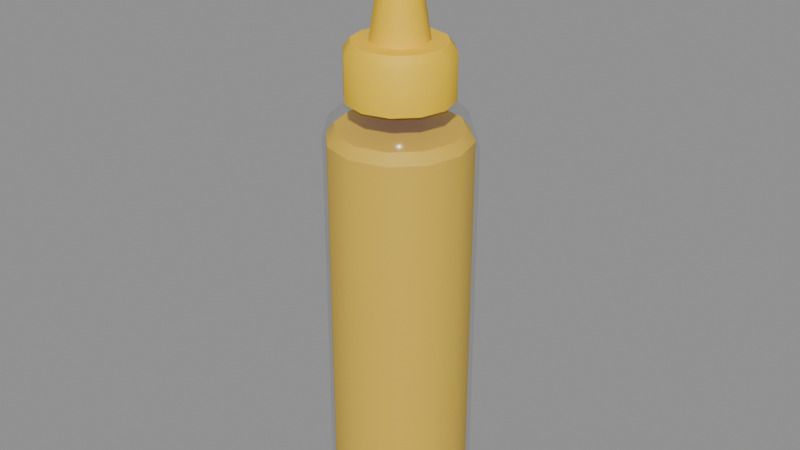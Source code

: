 # Source: pomo_aderezo.blend  (saved by Blender 5.3.31; exported with 4.5.12 LTS)
import bpy
from mathutils import Matrix  # noqa: F401  (used for matrix-valued properties, if any)

bpy.ops.wm.read_factory_settings(use_empty=True)
scene = bpy.context.scene
scene.name = 'Scene'

# ---- materials (node trees are filled in below, after node groups)
mat_m_plasticoclaro = bpy.data.materials.new('M_PlasticoClaro')
mat_m_plasticoclaro.surface_render_method = 'BLENDED'
mat_m_plasticoclaro.blend_method = 'BLEND'
mat_m_plasticoclaro.diffuse_color = (0.2623, 0.2918, 0.3231, 0.15)
mat_m_amarillo = bpy.data.materials.new('M_Amarillo')
mat_m_amarillo.diffuse_color = (0.956, 0.6038, 0.01033, 1.0)

# ---- material node trees
mat_m_plasticoclaro.use_nodes = True; mat_m_plasticoclaro.node_tree.nodes.clear()
_N = mat_m_plasticoclaro.node_tree.nodes; _L = mat_m_plasticoclaro.node_tree.links
n0 = _N.new('ShaderNodeBsdfPrincipled'); n0.name = 'Principled BSDF'; n0.location = (-200, 100)
n0.inputs[0].default_value = (0.2623, 0.2918, 0.3231, 1.0)
n0.inputs[2].default_value = 0.15
n0.inputs[4].default_value = 0.15
n0.inputs[10].default_value = 0.005
n1 = _N.new('ShaderNodeOutputMaterial'); n1.name = 'Material Output'; n1.location = (200, 100)
_L.new(n0.outputs[0], n1.inputs[0])
n1.is_active_output = True
mat_m_amarillo.use_nodes = True; mat_m_amarillo.node_tree.nodes.clear()
_N = mat_m_amarillo.node_tree.nodes; _L = mat_m_amarillo.node_tree.links
n0 = _N.new('ShaderNodeBsdfPrincipled'); n0.name = 'Principled BSDF'; n0.location = (-200, 100)
n0.inputs[0].default_value = (0.956, 0.6038, 0.01033, 1.0)
n0.inputs[2].default_value = 0.6
n0.inputs[10].default_value = 0.005
n1 = _N.new('ShaderNodeOutputMaterial'); n1.name = 'Material Output'; n1.location = (200, 100)
_L.new(n0.outputs[0], n1.inputs[0])
n1.is_active_output = True

# ---- meshes
me_pomo_aderezo_envase = bpy.data.meshes.new('pomo_aderezo_envase')
me_pomo_aderezo_envase.from_pydata([(0.0, 0.0, 0.0), (0.0245, 0.0, 0.0), (0.02122, -0.01225, 0.0), (0.01225, -0.02122, 0.0), (1.5e-18, -0.0245, 0.0), (-0.01225, -0.02122, 0.0), (-0.02122, -0.01225, 0.0), (-0.0245, -3e-18, 0.0), (-0.02122, 0.01225, 0.0), (-0.01225, 0.02122, 0.0), (-4.501e-18, 0.0245, 0.0), (0.01225, 0.02122, 0.0), (0.02122, 0.01225, 0.0), (0.028, 0.0, 0.0045), (0.02425, -0.014, 0.0045), (0.014, -0.02425, 0.0045), (1.715e-18, -0.028, 0.0045), (-0.014, -0.02425, 0.0045), (-0.02425, -0.014, 0.0045), (-0.028, -3.429e-18, 0.0045), (-0.02425, 0.014, 0.0045), (-0.014, 0.02425, 0.0045), (-5.144e-18, 0.028, 0.0045), (0.014, 0.02425, 0.0045), (0.02425, 0.014, 0.0045), (0.028, 0.0, 0.15), (0.02425, -0.014, 0.15), (0.014, -0.02425, 0.15), (1.715e-18, -0.028, 0.15), (-0.014, -0.02425, 0.15), (-0.02425, -0.014, 0.15), (-0.028, -3.429e-18, 0.15), (-0.02425, 0.014, 0.15), (-0.014, 0.02425, 0.15), (-5.144e-18, 0.028, 0.15), (0.014, 0.02425, 0.15), (0.02425, 0.014, 0.15), (0.0255, 0.0, 0.1585), (0.02208, -0.01275, 0.1585), (0.01275, -0.02208, 0.1585), (1.561e-18, -0.0255, 0.1585), (-0.01275, -0.02208, 0.1585), (-0.02208, -0.01275, 0.1585), (-0.0255, -3.123e-18, 0.1585), (-0.02208, 0.01275, 0.1585), (-0.01275, 0.02208, 0.1585), (-4.684e-18, 0.0255, 0.1585), (0.01275, 0.02208, 0.1585), (0.02208, 0.01275, 0.1585), (0.0195, 0.0, 0.1645), (0.01689, -0.00975, 0.1645), (0.00975, -0.01689, 0.1645), (1.194e-18, -0.0195, 0.1645), (-0.00975, -0.01689, 0.1645), (-0.01689, -0.00975, 0.1645), (-0.0195, -2.388e-18, 0.1645), (-0.01689, 0.00975, 0.1645), (-0.00975, 0.01689, 0.1645), (-3.582e-18, 0.0195, 0.1645), (0.00975, 0.01689, 0.1645), (0.01689, 0.00975, 0.1645), (0.0165, 0.0, 0.1665), (0.01429, -0.00825, 0.1665), (0.00825, -0.01429, 0.1665), (1.01e-18, -0.0165, 0.1665), (-0.00825, -0.01429, 0.1665), (-0.01429, -0.00825, 0.1665), (-0.0165, -2.021e-18, 0.1665), (-0.01429, 0.00825, 0.1665), (-0.00825, 0.01429, 0.1665), (-3.031e-18, 0.0165, 0.1665), (0.00825, 0.01429, 0.1665), (0.01429, 0.00825, 0.1665), (0.0165, 0.0, 0.172), (0.01429, -0.00825, 0.172), (0.00825, -0.01429, 0.172), (1.01e-18, -0.0165, 0.172), (-0.00825, -0.01429, 0.172), (-0.01429, -0.00825, 0.172), (-0.0165, -2.021e-18, 0.172), (-0.01429, 0.00825, 0.172), (-0.00825, 0.01429, 0.172), (-3.031e-18, 0.0165, 0.172), (0.00825, 0.01429, 0.172), (0.01429, 0.00825, 0.172), (0.0, 0.0, 0.172)], [], [(0, 1, 2), (0, 2, 3), (0, 3, 4), (0, 4, 5), (0, 5, 6), (0, 6, 7), (0, 7, 8), (0, 8, 9), (0, 9, 10), (0, 10, 11), (0, 11, 12), (0, 12, 1), (1, 13, 14, 2), (2, 14, 15, 3), (3, 15, 16, 4), (4, 16, 17, 5), (5, 17, 18, 6), (6, 18, 19, 7), (7, 19, 20, 8), (8, 20, 21, 9), (9, 21, 22, 10), (10, 22, 23, 11), (11, 23, 24, 12), (12, 24, 13, 1), (13, 25, 26, 14), (14, 26, 27, 15), (15, 27, 28, 16), (16, 28, 29, 17), (17, 29, 30, 18), (18, 30, 31, 19), (19, 31, 32, 20), (20, 32, 33, 21), (21, 33, 34, 22), (22, 34, 35, 23), (23, 35, 36, 24), (24, 36, 25, 13), (25, 37, 38, 26), (26, 38, 39, 27), (27, 39, 40, 28), (28, 40, 41, 29), (29, 41, 42, 30), (30, 42, 43, 31), (31, 43, 44, 32), (32, 44, 45, 33), (33, 45, 46, 34), (34, 46, 47, 35), (35, 47, 48, 36), (36, 48, 37, 25), (37, 49, 50, 38), (38, 50, 51, 39), (39, 51, 52, 40), (40, 52, 53, 41), (41, 53, 54, 42), (42, 54, 55, 43), (43, 55, 56, 44), (44, 56, 57, 45), (45, 57, 58, 46), (46, 58, 59, 47), (47, 59, 60, 48), (48, 60, 49, 37), (49, 61, 62, 50), (50, 62, 63, 51), (51, 63, 64, 52), (52, 64, 65, 53), (53, 65, 66, 54), (54, 66, 67, 55), (55, 67, 68, 56), (56, 68, 69, 57), (57, 69, 70, 58), (58, 70, 71, 59), (59, 71, 72, 60), (60, 72, 61, 49), (61, 73, 74, 62), (62, 74, 75, 63), (63, 75, 76, 64), (64, 76, 77, 65), (65, 77, 78, 66), (66, 78, 79, 67), (67, 79, 80, 68), (68, 80, 81, 69), (69, 81, 82, 70), (70, 82, 83, 71), (71, 83, 84, 72), (72, 84, 73, 61), (73, 85, 74), (74, 85, 75), (75, 85, 76), (76, 85, 77), (77, 85, 78), (78, 85, 79), (79, 85, 80), (80, 85, 81), (81, 85, 82), (82, 85, 83), (83, 85, 84), (84, 85, 73)])
me_pomo_aderezo_envase.polygons.foreach_set('use_smooth', [True] * 96)
_k = set([(1, 2), (1, 12), (2, 3), (3, 4), (4, 5), (5, 6), (6, 7), (7, 8), (8, 9), (9, 10), (10, 11), (11, 12), (13, 14), (13, 24), (14, 15), (15, 16), (16, 17), (17, 18), (18, 19), (19, 20), (20, 21), (21, 22), (22, 23), (23, 24), (61, 62), (61, 72), (62, 63), (63, 64), (64, 65), (65, 66), (66, 67), (67, 68), (68, 69), (69, 70), (70, 71), (71, 72), (73, 74), (73, 84), (74, 75), (75, 76), (76, 77), (77, 78), (78, 79), (79, 80), (80, 81), (81, 82), (82, 83), (83, 84)])
me_pomo_aderezo_envase.attributes.new('sharp_edge', 'BOOLEAN', 'EDGE').data.foreach_set('value', [ (min(e.vertices), max(e.vertices)) in _k for e in me_pomo_aderezo_envase.edges])
me_pomo_aderezo_envase.materials.append(mat_m_plasticoclaro)
me_pomo_aderezo_envase.update()
me_pieza_tapa = bpy.data.meshes.new('pieza_tapa')
me_pieza_tapa.from_pydata([(0.0165, 0.0, 0.1655), (0.01429, -0.00825, 0.1655), (0.00825, -0.01429, 0.1655), (1.01e-18, -0.0165, 0.1655), (-0.00825, -0.01429, 0.1655), (-0.01429, -0.00825, 0.1655), (-0.0165, -2.021e-18, 0.1655), (-0.01429, 0.00825, 0.1655), (-0.00825, 0.01429, 0.1655), (-3.031e-18, 0.0165, 0.1655), (0.00825, 0.01429, 0.1655), (0.01429, 0.00825, 0.1655), (0.0198, 0.0, 0.1665), (0.01715, -0.0099, 0.1665), (0.0099, -0.01715, 0.1665), (1.212e-18, -0.0198, 0.1665), (-0.0099, -0.01715, 0.1665), (-0.01715, -0.0099, 0.1665), (-0.0198, -2.425e-18, 0.1665), (-0.01715, 0.0099, 0.1665), (-0.0099, 0.01715, 0.1665), (-3.637e-18, 0.0198, 0.1665), (0.0099, 0.01715, 0.1665), (0.01715, 0.0099, 0.1665), (0.0198, 0.0, 0.1835), (0.01715, -0.0099, 0.1835), (0.0099, -0.01715, 0.1835), (1.212e-18, -0.0198, 0.1835), (-0.0099, -0.01715, 0.1835), (-0.01715, -0.0099, 0.1835), (-0.0198, -2.425e-18, 0.1835), (-0.01715, 0.0099, 0.1835), (-0.0099, 0.01715, 0.1835), (-3.637e-18, 0.0198, 0.1835), (0.0099, 0.01715, 0.1835), (0.01715, 0.0099, 0.1835), (0.0172, 0.0, 0.187), (0.0149, -0.0086, 0.187), (0.0086, -0.0149, 0.187), (1.053e-18, -0.0172, 0.187), (-0.0086, -0.0149, 0.187), (-0.0149, -0.0086, 0.187), (-0.0172, -2.106e-18, 0.187), (-0.0149, 0.0086, 0.187), (-0.0086, 0.0149, 0.187), (-3.16e-18, 0.0172, 0.187), (0.0086, 0.0149, 0.187), (0.0149, 0.0086, 0.187), (0.0, 0.0, 0.187), (0.0108, 0.0, 0.1862), (0.007637, -0.007637, 0.1862), (6.613e-19, -0.0108, 0.1862), (-0.007637, -0.007637, 0.1862), (-0.0108, -1.323e-18, 0.1862), (-0.007637, 0.007637, 0.1862), (-1.984e-18, 0.0108, 0.1862), (0.007637, 0.007637, 0.1862), (0.009, 0.0, 0.198), (0.006364, -0.006364, 0.198), (5.511e-19, -0.009, 0.198), (-0.006364, -0.006364, 0.198), (-0.009, -1.102e-18, 0.198), (-0.006364, 0.006364, 0.198), (-1.653e-18, 0.009, 0.198), (0.006364, 0.006364, 0.198), (0.0056, 0.0, 0.2165), (0.00396, -0.00396, 0.2165), (3.429e-19, -0.0056, 0.2165), (-0.00396, -0.00396, 0.2165), (-0.0056, -6.858e-19, 0.2165), (-0.00396, 0.00396, 0.2165), (-1.029e-18, 0.0056, 0.2165), (0.00396, 0.00396, 0.2165), (0.0044, 0.0, 0.2205), (0.003111, -0.003111, 0.2205), (2.694e-19, -0.0044, 0.2205), (-0.003111, -0.003111, 0.2205), (-0.0044, -5.388e-19, 0.2205), (-0.003111, 0.003111, 0.2205), (-8.083e-19, 0.0044, 0.2205), (0.003111, 0.003111, 0.2205), (0.0044, 0.0, 0.2315), (0.003111, -0.003111, 0.2315), (2.694e-19, -0.0044, 0.2315), (-0.003111, -0.003111, 0.2315), (-0.0044, -5.388e-19, 0.2315), (-0.003111, 0.003111, 0.2315), (-8.083e-19, 0.0044, 0.2315), (0.003111, 0.003111, 0.2315), (0.003, 0.0, 0.235), (0.002121, -0.002121, 0.235), (1.837e-19, -0.003, 0.235), (-0.002121, -0.002121, 0.235), (-0.003, -3.674e-19, 0.235), (-0.002121, 0.002121, 0.235), (-5.511e-19, 0.003, 0.235), (0.002121, 0.002121, 0.235), (0.0, 0.0, 0.235)], [], [(0, 12, 13, 1), (1, 13, 14, 2), (2, 14, 15, 3), (3, 15, 16, 4), (4, 16, 17, 5), (5, 17, 18, 6), (6, 18, 19, 7), (7, 19, 20, 8), (8, 20, 21, 9), (9, 21, 22, 10), (10, 22, 23, 11), (11, 23, 12, 0), (12, 24, 25, 13), (13, 25, 26, 14), (14, 26, 27, 15), (15, 27, 28, 16), (16, 28, 29, 17), (17, 29, 30, 18), (18, 30, 31, 19), (19, 31, 32, 20), (20, 32, 33, 21), (21, 33, 34, 22), (22, 34, 35, 23), (23, 35, 24, 12), (24, 36, 37, 25), (25, 37, 38, 26), (26, 38, 39, 27), (27, 39, 40, 28), (28, 40, 41, 29), (29, 41, 42, 30), (30, 42, 43, 31), (31, 43, 44, 32), (32, 44, 45, 33), (33, 45, 46, 34), (34, 46, 47, 35), (35, 47, 36, 24), (36, 48, 37), (37, 48, 38), (38, 48, 39), (39, 48, 40), (40, 48, 41), (41, 48, 42), (42, 48, 43), (43, 48, 44), (44, 48, 45), (45, 48, 46), (46, 48, 47), (47, 48, 36), (49, 57, 58, 50), (50, 58, 59, 51), (51, 59, 60, 52), (52, 60, 61, 53), (53, 61, 62, 54), (54, 62, 63, 55), (55, 63, 64, 56), (56, 64, 57, 49), (57, 65, 66, 58), (58, 66, 67, 59), (59, 67, 68, 60), (60, 68, 69, 61), (61, 69, 70, 62), (62, 70, 71, 63), (63, 71, 72, 64), (64, 72, 65, 57), (65, 73, 74, 66), (66, 74, 75, 67), (67, 75, 76, 68), (68, 76, 77, 69), (69, 77, 78, 70), (70, 78, 79, 71), (71, 79, 80, 72), (72, 80, 73, 65), (73, 81, 82, 74), (74, 82, 83, 75), (75, 83, 84, 76), (76, 84, 85, 77), (77, 85, 86, 78), (78, 86, 87, 79), (79, 87, 88, 80), (80, 88, 81, 73), (81, 89, 90, 82), (82, 90, 91, 83), (83, 91, 92, 84), (84, 92, 93, 85), (85, 93, 94, 86), (86, 94, 95, 87), (87, 95, 96, 88), (88, 96, 89, 81), (89, 97, 90), (90, 97, 91), (91, 97, 92), (92, 97, 93), (93, 97, 94), (94, 97, 95), (95, 97, 96), (96, 97, 89)])
me_pieza_tapa.polygons.foreach_set('use_smooth', [True] * 96)
_k = set([(0, 1), (0, 11), (1, 2), (2, 3), (3, 4), (4, 5), (5, 6), (6, 7), (7, 8), (8, 9), (9, 10), (10, 11), (12, 13), (12, 23), (13, 14), (14, 15), (15, 16), (16, 17), (17, 18), (18, 19), (19, 20), (20, 21), (21, 22), (22, 23), (36, 37), (36, 47), (37, 38), (38, 39), (39, 40), (40, 41), (41, 42), (42, 43), (43, 44), (44, 45), (45, 46), (46, 47), (49, 50), (49, 56), (50, 51), (51, 52), (52, 53), (53, 54), (54, 55), (55, 56), (89, 90), (89, 96), (90, 91), (91, 92), (92, 93), (93, 94), (94, 95), (95, 96)])
me_pieza_tapa.attributes.new('sharp_edge', 'BOOLEAN', 'EDGE').data.foreach_set('value', [ (min(e.vertices), max(e.vertices)) in _k for e in me_pieza_tapa.edges])
me_pieza_tapa.materials.append(mat_m_amarillo)
me_pieza_tapa.update()
me_pieza_relleno = bpy.data.meshes.new('pieza_relleno')
me_pieza_relleno.from_pydata([(0.0, 0.0, 0.0), (0.0225, 0.0, 0.0), (0.01949, -0.01125, 0.0), (0.01125, -0.01949, 0.0), (1.378e-18, -0.0225, 0.0), (-0.01125, -0.01949, 0.0), (-0.01949, -0.01125, 0.0), (-0.0225, -2.755e-18, 0.0), (-0.01949, 0.01125, 0.0), (-0.01125, 0.01949, 0.0), (-4.133e-18, 0.0225, 0.0), (0.01125, 0.01949, 0.0), (0.01949, 0.01125, 0.0), (0.0265, 0.0, 0.003), (0.02295, -0.01325, 0.003), (0.01325, -0.02295, 0.003), (1.623e-18, -0.0265, 0.003), (-0.01325, -0.02295, 0.003), (-0.02295, -0.01325, 0.003), (-0.0265, -3.245e-18, 0.003), (-0.02295, 0.01325, 0.003), (-0.01325, 0.02295, 0.003), (-4.868e-18, 0.0265, 0.003), (0.01325, 0.02295, 0.003), (0.02295, 0.01325, 0.003), (0.0265, 0.0, 0.146), (0.02295, -0.01325, 0.146), (0.01325, -0.02295, 0.146), (1.623e-18, -0.0265, 0.146), (-0.01325, -0.02295, 0.146), (-0.02295, -0.01325, 0.146), (-0.0265, -3.245e-18, 0.146), (-0.02295, 0.01325, 0.146), (-0.01325, 0.02295, 0.146), (-4.868e-18, 0.0265, 0.146), (0.01325, 0.02295, 0.146), (0.02295, 0.01325, 0.146), (0.0235, 0.0, 0.15), (0.02035, -0.01175, 0.15), (0.01175, -0.02035, 0.15), (1.439e-18, -0.0235, 0.15), (-0.01175, -0.02035, 0.15), (-0.02035, -0.01175, 0.15), (-0.0235, -2.878e-18, 0.15), (-0.02035, 0.01175, 0.15), (-0.01175, 0.02035, 0.15), (-4.317e-18, 0.0235, 0.15), (0.01175, 0.02035, 0.15), (0.02035, 0.01175, 0.15), (0.0, 0.0, 0.15)], [], [(0, 1, 2), (0, 2, 3), (0, 3, 4), (0, 4, 5), (0, 5, 6), (0, 6, 7), (0, 7, 8), (0, 8, 9), (0, 9, 10), (0, 10, 11), (0, 11, 12), (0, 12, 1), (1, 13, 14, 2), (2, 14, 15, 3), (3, 15, 16, 4), (4, 16, 17, 5), (5, 17, 18, 6), (6, 18, 19, 7), (7, 19, 20, 8), (8, 20, 21, 9), (9, 21, 22, 10), (10, 22, 23, 11), (11, 23, 24, 12), (12, 24, 13, 1), (13, 25, 26, 14), (14, 26, 27, 15), (15, 27, 28, 16), (16, 28, 29, 17), (17, 29, 30, 18), (18, 30, 31, 19), (19, 31, 32, 20), (20, 32, 33, 21), (21, 33, 34, 22), (22, 34, 35, 23), (23, 35, 36, 24), (24, 36, 25, 13), (25, 37, 38, 26), (26, 38, 39, 27), (27, 39, 40, 28), (28, 40, 41, 29), (29, 41, 42, 30), (30, 42, 43, 31), (31, 43, 44, 32), (32, 44, 45, 33), (33, 45, 46, 34), (34, 46, 47, 35), (35, 47, 48, 36), (36, 48, 37, 25), (37, 49, 38), (38, 49, 39), (39, 49, 40), (40, 49, 41), (41, 49, 42), (42, 49, 43), (43, 49, 44), (44, 49, 45), (45, 49, 46), (46, 49, 47), (47, 49, 48), (48, 49, 37)])
me_pieza_relleno.polygons.foreach_set('use_smooth', [True] * 60)
_k = set([(1, 2), (1, 12), (2, 3), (3, 4), (4, 5), (5, 6), (6, 7), (7, 8), (8, 9), (9, 10), (10, 11), (11, 12), (13, 14), (13, 24), (14, 15), (15, 16), (16, 17), (17, 18), (18, 19), (19, 20), (20, 21), (21, 22), (22, 23), (23, 24), (25, 26), (25, 36), (26, 27), (27, 28), (28, 29), (29, 30), (30, 31), (31, 32), (32, 33), (33, 34), (34, 35), (35, 36), (37, 38), (37, 48), (38, 39), (39, 40), (40, 41), (41, 42), (42, 43), (43, 44), (44, 45), (45, 46), (46, 47), (47, 48)])
me_pieza_relleno.attributes.new('sharp_edge', 'BOOLEAN', 'EDGE').data.foreach_set('value', [ (min(e.vertices), max(e.vertices)) in _k for e in me_pieza_relleno.edges])
me_pieza_relleno.materials.append(mat_m_amarillo)
me_pieza_relleno.update()
me_pomo_aderezo_colonly = bpy.data.meshes.new('pomo_aderezo-colonly')
me_pomo_aderezo_colonly.from_pydata([(0.02705, 0.007247, 0.0), (0.0198, 0.0198, 0.0), (0.007247, 0.02705, 0.0), (-0.007247, 0.02705, 0.0), (-0.0198, 0.0198, 0.0), (-0.02705, 0.007247, 0.0), (-0.02705, -0.007247, 0.0), (-0.0198, -0.0198, 0.0), (-0.007247, -0.02705, 0.0), (0.007247, -0.02705, 0.0), (0.0198, -0.0198, 0.0), (0.02705, -0.007247, 0.0), (0.02705, 0.007247, 0.17), (0.0198, 0.0198, 0.17), (0.007247, 0.02705, 0.17), (-0.007247, 0.02705, 0.17), (-0.0198, 0.0198, 0.17), (-0.02705, 0.007247, 0.17), (-0.02705, -0.007247, 0.17), (-0.0198, -0.0198, 0.17), (-0.007247, -0.02705, 0.17), (0.007247, -0.02705, 0.17), (0.0198, -0.0198, 0.17), (0.02705, -0.007247, 0.17)], [], [(0, 1, 13, 12), (1, 2, 14, 13), (2, 3, 15, 14), (3, 4, 16, 15), (4, 5, 17, 16), (5, 6, 18, 17), (6, 7, 19, 18), (7, 8, 20, 19), (8, 9, 21, 20), (9, 10, 22, 21), (10, 11, 23, 22), (11, 0, 12, 23), (11, 10, 9, 8, 7, 6, 5, 4, 3, 2, 1, 0), (12, 13, 14, 15, 16, 17, 18, 19, 20, 21, 22, 23)])
me_pomo_aderezo_colonly.update()

# ---- objects
ob_pomo_aderezo_envase = bpy.data.objects.new('pomo_aderezo_envase', me_pomo_aderezo_envase)
ob_pieza_tapa = bpy.data.objects.new('pieza_tapa', me_pieza_tapa)
ob_pieza_relleno = bpy.data.objects.new('pieza_relleno', me_pieza_relleno)
ob_pomo_aderezo_colonly = bpy.data.objects.new('pomo_aderezo-colonly', me_pomo_aderezo_colonly)
ob_pomo_aderezo = bpy.data.objects.new('pomo_aderezo', None)

# ---- transforms, parenting, visibility, modifiers, constraints
ob_pomo_aderezo_envase.parent = ob_pomo_aderezo
ob_pomo_aderezo_envase.location = (0.0, 0.0, 0.0)
ob_pieza_tapa.parent = ob_pomo_aderezo
ob_pieza_tapa.location = (0.0, 0.0, 0.0)
ob_pieza_relleno.parent = ob_pomo_aderezo
ob_pieza_relleno.location = (0.0, 0.0, 0.006)
ob_pomo_aderezo_colonly.parent = ob_pomo_aderezo
ob_pomo_aderezo_colonly.location = (0.0, 0.0, 0.0)
ob_pomo_aderezo_colonly.hide_render = True
ob_pomo_aderezo_colonly.display_type = 'WIRE'
ob_pomo_aderezo.location = (0.0, 0.0, 0.0)
ob_pomo_aderezo.empty_display_size = 0.1

# ---- collection membership
scene.collection.objects.link(ob_pomo_aderezo_envase)
scene.collection.objects.link(ob_pieza_tapa)
scene.collection.objects.link(ob_pieza_relleno)
scene.collection.objects.link(ob_pomo_aderezo_colonly)
scene.collection.objects.link(ob_pomo_aderezo)

# ---- scene / render settings (as saved in the file)
scene.frame_start = 1; scene.frame_end = 250; scene.frame_set(1)
scene.render.engine = 'BLENDER_EEVEE_NEXT'
scene.render.bake_bias = 0.0
scene.render.bake_samples = 0
scene.render.compositor_device = 'GPU'
scene.eevee.use_volume_custom_range = False
scene.eevee.fast_gi_thickness_near = 0.1
scene.eevee.fast_gi_thickness_far = 0.0
scene.eevee.ray_tracing_options.screen_trace_thickness = 0.1
bpy.context.view_layer.update()

# ---- added for rendering (the .blend has no active camera and no usable light): camera, sun + grey world if the file has none
cam_auto = bpy.data.cameras.new('AutoCamera')
cam_auto.lens = 50.0
cam_auto.sensor_width = 36.0
cam_auto.clip_end = 1000.0
ob_auto_camera = bpy.data.objects.new('AutoCamera', cam_auto)
scene.collection.objects.link(ob_auto_camera)
ob_auto_camera.location = (0.229443, -0.275331, 0.301054)
ob_auto_camera.rotation_euler = (1.09748, -7.21219e-08, 0.694738)
scene.camera = ob_auto_camera
light_auto_sun = bpy.data.lights.new('AutoSun', 'SUN')
light_auto_sun.energy = 3.0
light_auto_sun.angle = 0.0523599
ob_auto_sun = bpy.data.objects.new('AutoSun', light_auto_sun)
scene.collection.objects.link(ob_auto_sun)
ob_auto_sun.rotation_euler = (0.872665, 0.174533, 0.523599)
if scene.world is None:
    world_auto = bpy.data.worlds.new('AutoWorld')
    world_auto.color = (0.3, 0.3, 0.3)
    scene.world = world_auto
bpy.context.view_layer.update()
